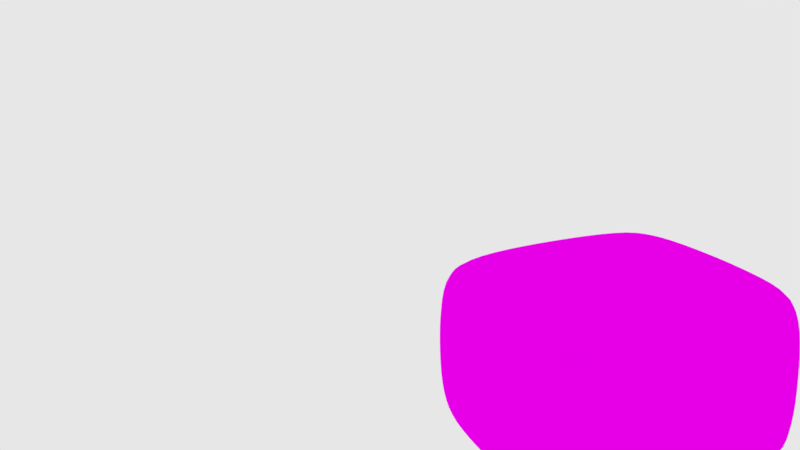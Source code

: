 # Source: healthpack.blend  (saved by Blender 2.78.0; exported with 4.5.12 LTS)
import bpy
from mathutils import Matrix  # noqa: F401  (used for matrix-valued properties, if any)

bpy.ops.wm.read_factory_settings(use_empty=True)
scene = bpy.context.scene
scene.name = 'Scene'

# ---- collections
col_collection_1 = bpy.data.collections.new('Collection 1'); scene.collection.children.link(col_collection_1)

# ---- images (referenced by path relative to the original .blend; pixels are not part of the script)
import os
ASSET_DIR = os.environ.get("B2B_ASSET_DIR", "")  # directory of the original .blend (textures are referenced by path, not embedded)
HERE = os.path.dirname(os.path.abspath(__file__))  # packed textures are extracted next to this script under _unpacked/

def load_image(name, relpath, width, height, colorspace="sRGB"):
    """Load a texture the original file referenced (path relative to the .blend, or extracted next to this script)."""
    p = next((c for c in (os.path.join(HERE, relpath), os.path.join(ASSET_DIR, relpath)) if relpath and os.path.exists(c)), "")
    if p:
        img = bpy.data.images.load(p, check_existing=True)
        img.name = name
    else:  # same state as the original file: an image datablock whose file is absent (Cycles renders it pink)
        img = bpy.data.images.new(name, width, height)
        img.source = "FILE"
        img.filepath = "//" + (relpath or name)
    img.colorspace_settings.name = colorspace
    return img
img_healthgpack_png = load_image('healthgpack.png', 'healthgpack.png', 1024, 1024, 'sRGB')

# ---- materials (node trees are filled in below, after node groups)
mat_material = bpy.data.materials.new('Material')
mat_material.alpha_threshold = 0.0
mat_material.roughness = 0.5

# ---- material node trees
mat_material.use_nodes = True; mat_material.node_tree.nodes.clear()
_N = mat_material.node_tree.nodes; _L = mat_material.node_tree.links
n0 = _N.new('ShaderNodeOutputMaterial'); n0.name = 'Material Output'; n0.location = (300, 300)
n1 = _N.new('ShaderNodeBsdfDiffuse'); n1.name = 'Diffuse BSDF'; n1.location = (10, 300)
n2 = _N.new('ShaderNodeTexImage'); n2.name = 'Image Texture'; n2.location = (-180, 300)
n2.width = 140
n2.image = img_healthgpack_png
_L.new(n1.outputs[0], n0.inputs[0])
_L.new(n2.outputs[0], n1.inputs[0])
n0.is_active_output = True

# ---- world
world_world_001 = bpy.data.worlds.new('World.001'); scene.world = world_world_001
world_world_001.use_nodes = True; world_world_001.node_tree.nodes.clear()
_N = world_world_001.node_tree.nodes; _L = world_world_001.node_tree.links
n0 = _N.new('ShaderNodeOutputWorld'); n0.name = 'World Output'; n0.location = (300, 300)
n1 = _N.new('ShaderNodeBackground'); n1.name = 'Background'; n1.location = (-17, 263)
_L.new(n1.outputs[0], n0.inputs[0])
n0.is_active_output = True
world_world_001.use_sun_shadow = False
world_world_001.sun_shadow_jitter_overblur = 0.0
world_world_001.cycles.sampling_method = 'MANUAL'

# ---- cameras
cam_camera = bpy.data.cameras.new('Camera')
cam_camera.clip_end = 100.0
cam_camera.lens = 35.0
cam_camera.sensor_width = 32.0
cam_camera.sensor_height = 18.0
cam_camera.ortho_scale = 7.314
cam_camera.shift_x = -0.16
cam_camera.shift_y = -0.01
cam_camera.dof.focus_distance = 0.0

# ---- meshes
me_cube = bpy.data.meshes.new('Cube')
me_cube.from_pydata([(-0.8047, -0.8047, -0.8047), (-0.8047, -0.8047, 0.8047), (0.8047, -0.8047, -0.8047), (0.8047, -0.8047, 0.8047), (-0.8529, -0.8529, 0.0), (0.8529, -0.8529, 0.0), (0.0, -0.8529, -0.8529), (0.0, -0.8529, 0.8529), (0.0, -0.9961, 0.0), (-0.8467, -0.4746, -0.8467), (-0.8467, -0.8467, 0.4746), (0.8467, -0.4746, 0.8467), (0.8467, -0.8467, -0.4746), (0.4746, -0.8467, -0.8467), (-0.4746, -0.8467, 0.8467), (-0.8467, -0.8467, -0.4746), (-0.8467, -0.4746, 0.8467), (0.8467, -0.4746, -0.8467), (0.8467, -0.8467, 0.4746), (-0.4746, -0.8467, -0.8467), (0.4746, -0.8467, 0.8467), (0.0, -0.4805, 0.9785), (0.0, -0.4805, -0.9785), (-0.4805, -0.9785, 0.0), (0.4805, -0.9785, 0.0), (0.0, -0.9785, -0.4805), (0.0, -0.9785, 0.4805), (0.9785, -0.4805, 0.0), (-0.9785, -0.4805, 0.0), (-0.9622, -0.4798, 0.4798), (-0.9622, -0.4798, -0.4798), (0.9622, -0.4798, -0.4798), (0.4798, -0.9622, 0.4798), (0.4798, -0.9622, -0.4798), (-0.4798, -0.9622, -0.4798), (-0.4798, -0.4798, -0.9622), (0.4798, -0.4798, 0.9622), (-0.4798, -0.4798, 0.9622), (0.4798, -0.4798, -0.9622), (-0.4798, -0.9622, 0.4798), (0.9622, -0.4798, 0.4798), (-0.8047, 0.8047, -0.8047), (-0.8047, 0.8047, 0.8047), (0.8047, 0.8047, -0.8047), (0.8047, 0.8047, 0.8047), (-0.8529, 0.0, -0.8529), (-0.8529, 0.8529, 0.0), (-0.8529, 0.0, 0.8529), (0.8529, 0.0, -0.8529), (0.8529, 0.0, 0.8529), (0.8529, 0.8529, 0.0), (0.0, 0.8529, -0.8529), (0.0, 0.8529, 0.8529), (0.0, 0.0, 0.9961), (0.0, 0.0, -0.9961), (0.0, 0.9961, 0.0), (0.9961, 0.0, 0.0), (-0.9961, 0.0, 0.0), (-0.8467, 0.4746, -0.8467), (-0.8467, 0.8467, 0.4746), (0.8467, 0.4746, 0.8467), (0.8467, 0.8467, -0.4746), (0.4746, 0.8467, -0.8467), (-0.4746, 0.8467, 0.8467), (-0.8467, 0.8467, -0.4746), (-0.8467, 0.4746, 0.8467), (0.8467, 0.4746, -0.8467), (0.8467, 0.8467, 0.4746), (-0.4746, 0.8467, -0.8467), (0.4746, 0.8467, 0.8467), (0.0, 0.4805, 0.9785), (0.4805, 0.0, 0.9785), (-0.4805, 0.0, 0.9785), (0.0, 0.4805, -0.9785), (-0.4805, 0.0, -0.9785), (0.4805, 0.0, -0.9785), (-0.4805, 0.9785, 0.0), (0.4805, 0.9785, 0.0), (0.0, 0.9785, -0.4805), (0.0, 0.9785, 0.4805), (0.9785, 0.4805, 0.0), (0.9785, 0.0, -0.4805), (0.9785, 0.0, 0.4805), (-0.9785, 0.4805, 0.0), (-0.9785, 0.0, -0.4805), (-0.9785, 0.0, 0.4805), (-0.9622, 0.4798, 0.4798), (-0.9622, 0.4798, -0.4798), (0.9622, 0.4798, -0.4798), (0.4798, 0.9622, 0.4798), (0.4798, 0.9622, -0.4798), (-0.4798, 0.9622, -0.4798), (-0.4798, 0.4798, -0.9622), (0.4798, 0.4798, 0.9622), (-0.4798, 0.4798, 0.9622), (0.4798, 0.4798, -0.9622), (-0.4798, 0.9622, 0.4798), (0.9622, 0.4798, 0.4798)], [], [(40, 11, 3, 18), (39, 14, 1, 10), (38, 17, 2, 13), (37, 16, 1, 14), (36, 21, 7, 20), (35, 22, 6, 19), (34, 23, 4, 15), (33, 24, 8, 25), (32, 20, 7, 26), (31, 27, 5, 12), (30, 28, 57, 84), (29, 16, 47, 85), (28, 29, 85, 57), (4, 10, 29, 28), (10, 1, 16, 29), (9, 30, 84, 45), (0, 15, 30, 9), (15, 4, 28, 30), (17, 31, 12, 2), (48, 81, 31, 17), (81, 56, 27, 31), (24, 32, 26, 8), (5, 18, 32, 24), (18, 3, 20, 32), (13, 33, 25, 6), (2, 12, 33, 13), (12, 5, 24, 33), (19, 34, 15, 0), (6, 25, 34, 19), (25, 8, 23, 34), (9, 35, 19, 0), (45, 74, 35, 9), (74, 54, 22, 35), (11, 36, 20, 3), (49, 71, 36, 11), (71, 53, 21, 36), (21, 37, 14, 7), (53, 72, 37, 21), (72, 47, 16, 37), (22, 38, 13, 6), (54, 75, 38, 22), (75, 48, 17, 38), (23, 39, 10, 4), (8, 26, 39, 23), (26, 7, 14, 39), (27, 40, 18, 5), (56, 82, 40, 27), (82, 49, 11, 40), (97, 67, 44, 60), (96, 59, 42, 63), (95, 62, 43, 66), (94, 63, 42, 65), (93, 69, 52, 70), (92, 68, 51, 73), (91, 64, 46, 76), (90, 78, 55, 77), (89, 79, 52, 69), (88, 61, 50, 80), (87, 84, 57, 83), (86, 85, 47, 65), (83, 57, 85, 86), (46, 83, 86, 59), (59, 86, 65, 42), (58, 45, 84, 87), (41, 58, 87, 64), (64, 87, 83, 46), (66, 43, 61, 88), (48, 66, 88, 81), (81, 88, 80, 56), (77, 55, 79, 89), (50, 77, 89, 67), (67, 89, 69, 44), (62, 51, 78, 90), (43, 62, 90, 61), (61, 90, 77, 50), (68, 41, 64, 91), (51, 68, 91, 78), (78, 91, 76, 55), (58, 41, 68, 92), (45, 58, 92, 74), (74, 92, 73, 54), (60, 44, 69, 93), (49, 60, 93, 71), (71, 93, 70, 53), (70, 52, 63, 94), (53, 70, 94, 72), (72, 94, 65, 47), (73, 51, 62, 95), (54, 73, 95, 75), (75, 95, 66, 48), (76, 46, 59, 96), (55, 76, 96, 79), (79, 96, 63, 52), (80, 50, 67, 97), (56, 80, 97, 82), (82, 97, 60, 49)])
me_cube.polygons.foreach_set('use_smooth', [True] * 96)
_uv = me_cube.uv_layers.new(name='UVMap')
_uv.uv.foreach_set('vector', [0.1825, 0.1404, 0.176, 0.1609, 0.1737, 0.1585, 0.176, 0.1401, 0.2441, 0.7696, 0.247, 0.9741, 0.06298, 0.9507, 0.03958, 0.7667, 0.1555, 0.05984, 0.176, 0.06629, 0.1737, 0.06864, 0.1552, 0.06629, 0.1019, 0.1673, 0.0814, 0.1609, 0.08375, 0.1585, 0.1022, 0.1609, 0.1555, 0.1673, 0.1287, 0.1683, 0.1287, 0.1612, 0.1552, 0.1609, 0.1019, 0.05984, 0.1287, 0.05893, 0.1287, 0.06595, 0.1022, 0.06629, 0.2441, 0.2348, 0.2437, 0.5022, 0.03613, 0.5022, 0.03958, 0.2377, 0.7789, 0.2348, 0.7793, 0.5022, 0.5115, 0.5022, 0.5115, 0.2344, 0.7789, 0.7696, 0.776, 0.9741, 0.5115, 0.9776, 0.5115, 0.77, 0.1825, 0.08679, 0.1834, 0.1136, 0.1763, 0.1136, 0.176, 0.08708, 0.07495, 0.08679, 0.07404, 0.1136, 0.07306, 0.1136, 0.07404, 0.08675, 0.07495, 0.1404, 0.0814, 0.1609, 0.08106, 0.1612, 0.07404, 0.1404, 0.07404, 0.1136, 0.07495, 0.1404, 0.07404, 0.1404, 0.07306, 0.1136, 0.08106, 0.1136, 0.0814, 0.1401, 0.07495, 0.1404, 0.07404, 0.1136, 0.0814, 0.1401, 0.08375, 0.1585, 0.0814, 0.1609, 0.07495, 0.1404, 0.0814, 0.06629, 0.07495, 0.08679, 0.07404, 0.08675, 0.08106, 0.06595, 0.08375, 0.06864, 0.0814, 0.08708, 0.07495, 0.08679, 0.0814, 0.06629, 0.0814, 0.08708, 0.08106, 0.1136, 0.07404, 0.1136, 0.07495, 0.08679, 0.176, 0.06629, 0.1825, 0.08679, 0.176, 0.08708, 0.1737, 0.06864, 0.1763, 0.06595, 0.1834, 0.08675, 0.1825, 0.08679, 0.176, 0.06629, 0.1834, 0.08675, 0.1843, 0.1136, 0.1834, 0.1136, 0.1825, 0.08679, 0.7793, 0.5022, 0.7789, 0.7696, 0.5115, 0.77, 0.5115, 0.5022, 0.9869, 0.5022, 0.9834, 0.7667, 0.7789, 0.7696, 0.7793, 0.5022, 0.9834, 0.7667, 0.96, 0.9507, 0.776, 0.9741, 0.7789, 0.7696, 0.776, 0.03028, 0.7789, 0.2348, 0.5115, 0.2344, 0.5115, 0.02683, 0.96, 0.05368, 0.9834, 0.2377, 0.7789, 0.2348, 0.776, 0.03028, 0.9834, 0.2377, 0.9869, 0.5022, 0.7793, 0.5022, 0.7789, 0.2348, 0.247, 0.03028, 0.2441, 0.2348, 0.03958, 0.2377, 0.06298, 0.05368, 0.5115, 0.02683, 0.5115, 0.2344, 0.2441, 0.2348, 0.247, 0.03028, 0.5115, 0.2344, 0.5115, 0.5022, 0.2437, 0.5022, 0.2441, 0.2348, 0.0814, 0.06629, 0.1019, 0.05984, 0.1022, 0.06629, 0.08375, 0.06864, 0.08106, 0.06595, 0.1019, 0.05893, 0.1019, 0.05984, 0.0814, 0.06629, 0.1019, 0.05893, 0.1287, 0.05795, 0.1287, 0.05893, 0.1019, 0.05984, 0.176, 0.1609, 0.1555, 0.1673, 0.1552, 0.1609, 0.1737, 0.1585, 0.1763, 0.1612, 0.1555, 0.1683, 0.1555, 0.1673, 0.176, 0.1609, 0.1555, 0.1683, 0.1287, 0.1692, 0.1287, 0.1683, 0.1555, 0.1673, 0.1287, 0.1683, 0.1019, 0.1673, 0.1022, 0.1609, 0.1287, 0.1612, 0.1287, 0.1692, 0.1019, 0.1683, 0.1019, 0.1673, 0.1287, 0.1683, 0.1019, 0.1683, 0.08106, 0.1612, 0.0814, 0.1609, 0.1019, 0.1673, 0.1287, 0.05893, 0.1555, 0.05984, 0.1552, 0.06629, 0.1287, 0.06595, 0.1287, 0.05795, 0.1555, 0.05893, 0.1555, 0.05984, 0.1287, 0.05893, 0.1555, 0.05893, 0.1763, 0.06595, 0.176, 0.06629, 0.1555, 0.05984, 0.2437, 0.5022, 0.2441, 0.7696, 0.03958, 0.7667, 0.03613, 0.5022, 0.5115, 0.5022, 0.5115, 0.77, 0.2441, 0.7696, 0.2437, 0.5022, 0.5115, 0.77, 0.5115, 0.9776, 0.247, 0.9741, 0.2441, 0.7696, 0.1834, 0.1136, 0.1825, 0.1404, 0.176, 0.1401, 0.1763, 0.1136, 0.1843, 0.1136, 0.1834, 0.1404, 0.1825, 0.1404, 0.1834, 0.1136, 0.1834, 0.1404, 0.1763, 0.1612, 0.176, 0.1609, 0.1825, 0.1404, 0.1825, 0.1404, 0.176, 0.1401, 0.1737, 0.1585, 0.176, 0.1609, 0.2441, 0.7696, 0.03958, 0.7667, 0.06298, 0.9507, 0.247, 0.9741, 0.1555, 0.05984, 0.1552, 0.06629, 0.1737, 0.06864, 0.176, 0.06629, 0.1019, 0.1673, 0.1022, 0.1609, 0.08375, 0.1585, 0.0814, 0.1609, 0.1555, 0.1673, 0.1552, 0.1609, 0.1287, 0.1612, 0.1287, 0.1683, 0.1019, 0.05984, 0.1022, 0.06629, 0.1287, 0.06595, 0.1287, 0.05893, 0.2441, 0.2348, 0.03958, 0.2377, 0.03613, 0.5022, 0.2437, 0.5022, 0.7789, 0.2348, 0.5115, 0.2344, 0.5115, 0.5022, 0.7793, 0.5022, 0.7789, 0.7696, 0.5115, 0.77, 0.5115, 0.9776, 0.776, 0.9741, 0.1825, 0.08679, 0.176, 0.08708, 0.1763, 0.1136, 0.1834, 0.1136, 0.07495, 0.08679, 0.07404, 0.08675, 0.07306, 0.1136, 0.07404, 0.1136, 0.07495, 0.1404, 0.07404, 0.1404, 0.08106, 0.1612, 0.0814, 0.1609, 0.07404, 0.1136, 0.07306, 0.1136, 0.07404, 0.1404, 0.07495, 0.1404, 0.08106, 0.1136, 0.07404, 0.1136, 0.07495, 0.1404, 0.0814, 0.1401, 0.0814, 0.1401, 0.07495, 0.1404, 0.0814, 0.1609, 0.08375, 0.1585, 0.0814, 0.06629, 0.08106, 0.06595, 0.07404, 0.08675, 0.07495, 0.08679, 0.08375, 0.06864, 0.0814, 0.06629, 0.07495, 0.08679, 0.0814, 0.08708, 0.0814, 0.08708, 0.07495, 0.08679, 0.07404, 0.1136, 0.08106, 0.1136, 0.176, 0.06629, 0.1737, 0.06864, 0.176, 0.08708, 0.1825, 0.08679, 0.1763, 0.06595, 0.176, 0.06629, 0.1825, 0.08679, 0.1834, 0.08675, 0.1834, 0.08675, 0.1825, 0.08679, 0.1834, 0.1136, 0.1843, 0.1136, 0.7793, 0.5022, 0.5115, 0.5022, 0.5115, 0.77, 0.7789, 0.7696, 0.9869, 0.5022, 0.7793, 0.5022, 0.7789, 0.7696, 0.9834, 0.7667, 0.9834, 0.7667, 0.7789, 0.7696, 0.776, 0.9741, 0.96, 0.9507, 0.776, 0.03028, 0.5115, 0.02683, 0.5115, 0.2344, 0.7789, 0.2348, 0.96, 0.05368, 0.776, 0.03028, 0.7789, 0.2348, 0.9834, 0.2377, 0.9834, 0.2377, 0.7789, 0.2348, 0.7793, 0.5022, 0.9869, 0.5022, 0.247, 0.03028, 0.06298, 0.05368, 0.03958, 0.2377, 0.2441, 0.2348, 0.5115, 0.02683, 0.247, 0.03028, 0.2441, 0.2348, 0.5115, 0.2344, 0.5115, 0.2344, 0.2441, 0.2348, 0.2437, 0.5022, 0.5115, 0.5022, 0.0814, 0.06629, 0.08375, 0.06864, 0.1022, 0.06629, 0.1019, 0.05984, 0.08106, 0.06595, 0.0814, 0.06629, 0.1019, 0.05984, 0.1019, 0.05893, 0.1019, 0.05893, 0.1019, 0.05984, 0.1287, 0.05893, 0.1287, 0.05795, 0.176, 0.1609, 0.1737, 0.1585, 0.1552, 0.1609, 0.1555, 0.1673, 0.1763, 0.1612, 0.176, 0.1609, 0.1555, 0.1673, 0.1555, 0.1683, 0.1555, 0.1683, 0.1555, 0.1673, 0.1287, 0.1683, 0.1287, 0.1692, 0.1287, 0.1683, 0.1287, 0.1612, 0.1022, 0.1609, 0.1019, 0.1673, 0.1287, 0.1692, 0.1287, 0.1683, 0.1019, 0.1673, 0.1019, 0.1683, 0.1019, 0.1683, 0.1019, 0.1673, 0.0814, 0.1609, 0.08106, 0.1612, 0.1287, 0.05893, 0.1287, 0.06595, 0.1552, 0.06629, 0.1555, 0.05984, 0.1287, 0.05795, 0.1287, 0.05893, 0.1555, 0.05984, 0.1555, 0.05893, 0.1555, 0.05893, 0.1555, 0.05984, 0.176, 0.06629, 0.1763, 0.06595, 0.2437, 0.5022, 0.03613, 0.5022, 0.03958, 0.7667, 0.2441, 0.7696, 0.5115, 0.5022, 0.2437, 0.5022, 0.2441, 0.7696, 0.5115, 0.77, 0.5115, 0.77, 0.2441, 0.7696, 0.247, 0.9741, 0.5115, 0.9776, 0.1834, 0.1136, 0.1763, 0.1136, 0.176, 0.1401, 0.1825, 0.1404, 0.1843, 0.1136, 0.1834, 0.1136, 0.1825, 0.1404, 0.1834, 0.1404, 0.1834, 0.1404, 0.1825, 0.1404, 0.176, 0.1609, 0.1763, 0.1612])
me_cube.materials.append(mat_material)
me_cube.use_remesh_preserve_volume = False
me_cube.use_remesh_preserve_attributes = False
me_cube.use_mirror_vertex_groups = False
me_cube.update()

# ---- objects
ob_cube = bpy.data.objects.new('Cube', me_cube)
ob_camera = bpy.data.objects.new('Camera', cam_camera)

# ---- transforms, parenting, visibility, modifiers, constraints
ob_cube.location = (-0.9195, -0.2077, -1.337)
ob_cube.rotation_euler = (1.571, -0.0, 0.0)
ob_cube.scale = (1.976, 1.335, 1.976)
ob_cube.lineart.crease_threshold = 0.0
_m = ob_cube.modifiers.new('Subsurf', 'SUBSURF')
_m.uv_smooth = 'PRESERVE_CORNERS'
_m.quality = 2
_m.show_only_control_edges = False
ob_camera.location = (-9.303, 5.719, 3.283)
ob_camera.rotation_euler = (1.305, 6.484e-07, -2.083)
ob_camera.scale = (1.0, 1.0, 1.0)
ob_camera.lock_rotations_4d = False
ob_camera.empty_display_type = 'ARROWS'
ob_camera.color = (0.0, 0.0, 0.0, 0.0)
ob_camera.display_type = 'WIRE'
ob_camera.lineart.crease_threshold = 0.0

# ---- collection membership
col_collection_1.objects.link(ob_cube)
col_collection_1.objects.link(ob_camera)

# ---- scene / render settings (as saved in the file)
scene.camera = ob_camera
scene.frame_start = 1; scene.frame_end = 250; scene.frame_set(1)
scene.render.engine = 'CYCLES'
scene.render.resolution_percentage = 50
scene.render.dither_intensity = 0.0
scene.cycles.use_denoising = False
scene.cycles.samples = 512
scene.cycles.sampling_pattern = 'TABULATED_SOBOL'
scene.cycles.light_sampling_threshold = 0.0
scene.cycles.use_adaptive_sampling = False
scene.cycles.use_light_tree = False
scene.cycles.blur_glossy = 0.0
scene.cycles.sample_clamp_indirect = 0.0
scene.view_settings.view_transform = 'Standard'
bpy.context.view_layer.update()
